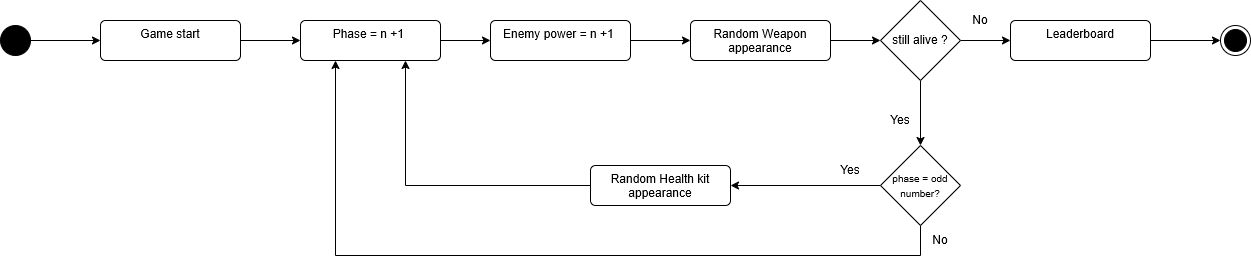

The diagram above was exported from draw.io. Its source (the exported page's mxGraphModel, read from the mxfile embedded in the PNG):
<mxGraphModel dx="1204" dy="806" grid="1" gridSize="10" guides="1" tooltips="1" connect="1" arrows="1" fold="1" page="1" pageScale="1" pageWidth="850" pageHeight="1100" math="0" shadow="0">
  <root>
    <mxCell id="0" />
    <mxCell id="1" parent="0" />
    <mxCell id="LDIf7nODf2bhjtNDbTwv-20" style="edgeStyle=orthogonalEdgeStyle;rounded=0;orthogonalLoop=1;jettySize=auto;html=1;" parent="1" source="LDIf7nODf2bhjtNDbTwv-1" target="LDIf7nODf2bhjtNDbTwv-2" edge="1">
      <mxGeometry relative="1" as="geometry" />
    </mxCell>
    <mxCell id="LDIf7nODf2bhjtNDbTwv-1" value="" style="ellipse;fillColor=strokeColor;html=1;" parent="1" vertex="1">
      <mxGeometry x="40" y="120" width="30" height="30" as="geometry" />
    </mxCell>
    <mxCell id="LDIf7nODf2bhjtNDbTwv-21" style="edgeStyle=orthogonalEdgeStyle;rounded=0;orthogonalLoop=1;jettySize=auto;html=1;entryX=0;entryY=0.5;entryDx=0;entryDy=0;" parent="1" source="LDIf7nODf2bhjtNDbTwv-2" target="LDIf7nODf2bhjtNDbTwv-3" edge="1">
      <mxGeometry relative="1" as="geometry" />
    </mxCell>
    <mxCell id="LDIf7nODf2bhjtNDbTwv-2" value="Game start" style="html=1;align=center;verticalAlign=top;rounded=1;absoluteArcSize=1;arcSize=10;dashed=0;whiteSpace=wrap;" parent="1" vertex="1">
      <mxGeometry x="140" y="115" width="140" height="40" as="geometry" />
    </mxCell>
    <mxCell id="LDIf7nODf2bhjtNDbTwv-22" style="edgeStyle=orthogonalEdgeStyle;rounded=0;orthogonalLoop=1;jettySize=auto;html=1;" parent="1" source="LDIf7nODf2bhjtNDbTwv-3" target="LDIf7nODf2bhjtNDbTwv-17" edge="1">
      <mxGeometry relative="1" as="geometry" />
    </mxCell>
    <mxCell id="LDIf7nODf2bhjtNDbTwv-3" value="Phase = n +1&amp;nbsp;" style="html=1;align=center;verticalAlign=top;rounded=1;absoluteArcSize=1;arcSize=10;dashed=0;whiteSpace=wrap;" parent="1" vertex="1">
      <mxGeometry x="340" y="115" width="140" height="40" as="geometry" />
    </mxCell>
    <mxCell id="LDIf7nODf2bhjtNDbTwv-16" style="edgeStyle=orthogonalEdgeStyle;rounded=0;orthogonalLoop=1;jettySize=auto;html=1;" parent="1" source="LDIf7nODf2bhjtNDbTwv-4" target="LDIf7nODf2bhjtNDbTwv-6" edge="1">
      <mxGeometry relative="1" as="geometry" />
    </mxCell>
    <mxCell id="LDIf7nODf2bhjtNDbTwv-4" value="Random Weapon appearance" style="html=1;align=center;verticalAlign=top;rounded=1;absoluteArcSize=1;arcSize=10;dashed=0;whiteSpace=wrap;" parent="1" vertex="1">
      <mxGeometry x="730" y="115" width="140" height="40" as="geometry" />
    </mxCell>
    <mxCell id="LDIf7nODf2bhjtNDbTwv-25" style="edgeStyle=orthogonalEdgeStyle;rounded=0;orthogonalLoop=1;jettySize=auto;html=1;entryX=0;entryY=0.5;entryDx=0;entryDy=0;" parent="1" source="LDIf7nODf2bhjtNDbTwv-5" target="LDIf7nODf2bhjtNDbTwv-24" edge="1">
      <mxGeometry relative="1" as="geometry" />
    </mxCell>
    <mxCell id="LDIf7nODf2bhjtNDbTwv-5" value="Leaderboard" style="html=1;align=center;verticalAlign=top;rounded=1;absoluteArcSize=1;arcSize=10;dashed=0;whiteSpace=wrap;" parent="1" vertex="1">
      <mxGeometry x="1050" y="115" width="140" height="40" as="geometry" />
    </mxCell>
    <mxCell id="LDIf7nODf2bhjtNDbTwv-7" style="edgeStyle=orthogonalEdgeStyle;rounded=0;orthogonalLoop=1;jettySize=auto;html=1;exitX=1;exitY=0.5;exitDx=0;exitDy=0;entryX=0;entryY=0.5;entryDx=0;entryDy=0;" parent="1" source="LDIf7nODf2bhjtNDbTwv-6" target="LDIf7nODf2bhjtNDbTwv-5" edge="1">
      <mxGeometry relative="1" as="geometry" />
    </mxCell>
    <mxCell id="LDIf7nODf2bhjtNDbTwv-12" style="edgeStyle=orthogonalEdgeStyle;rounded=0;orthogonalLoop=1;jettySize=auto;html=1;exitX=0.5;exitY=1;exitDx=0;exitDy=0;entryX=0.5;entryY=0;entryDx=0;entryDy=0;" parent="1" source="LDIf7nODf2bhjtNDbTwv-6" target="LDIf7nODf2bhjtNDbTwv-8" edge="1">
      <mxGeometry relative="1" as="geometry" />
    </mxCell>
    <mxCell id="LDIf7nODf2bhjtNDbTwv-6" value="still alive ?" style="rhombus;whiteSpace=wrap;html=1;" parent="1" vertex="1">
      <mxGeometry x="920" y="95" width="80" height="80" as="geometry" />
    </mxCell>
    <mxCell id="LDIf7nODf2bhjtNDbTwv-13" style="edgeStyle=orthogonalEdgeStyle;rounded=0;orthogonalLoop=1;jettySize=auto;html=1;exitX=0;exitY=0.5;exitDx=0;exitDy=0;entryX=1;entryY=0.5;entryDx=0;entryDy=0;" parent="1" source="LDIf7nODf2bhjtNDbTwv-8" target="LDIf7nODf2bhjtNDbTwv-9" edge="1">
      <mxGeometry relative="1" as="geometry" />
    </mxCell>
    <mxCell id="LDIf7nODf2bhjtNDbTwv-18" style="edgeStyle=orthogonalEdgeStyle;rounded=0;orthogonalLoop=1;jettySize=auto;html=1;entryX=0.25;entryY=1;entryDx=0;entryDy=0;" parent="1" source="LDIf7nODf2bhjtNDbTwv-8" target="LDIf7nODf2bhjtNDbTwv-3" edge="1">
      <mxGeometry relative="1" as="geometry">
        <Array as="points">
          <mxPoint x="960" y="350" />
          <mxPoint x="375" y="350" />
        </Array>
      </mxGeometry>
    </mxCell>
    <mxCell id="LDIf7nODf2bhjtNDbTwv-8" value="&lt;font style=&quot;font-size: 10px;&quot;&gt;phase = odd number?&lt;/font&gt;" style="rhombus;whiteSpace=wrap;html=1;" parent="1" vertex="1">
      <mxGeometry x="920" y="240" width="80" height="80" as="geometry" />
    </mxCell>
    <mxCell id="LDIf7nODf2bhjtNDbTwv-19" style="edgeStyle=orthogonalEdgeStyle;rounded=0;orthogonalLoop=1;jettySize=auto;html=1;entryX=0.75;entryY=1;entryDx=0;entryDy=0;" parent="1" source="LDIf7nODf2bhjtNDbTwv-9" target="LDIf7nODf2bhjtNDbTwv-3" edge="1">
      <mxGeometry relative="1" as="geometry" />
    </mxCell>
    <mxCell id="LDIf7nODf2bhjtNDbTwv-9" value="Random Health kit appearance" style="html=1;align=center;verticalAlign=top;rounded=1;absoluteArcSize=1;arcSize=10;dashed=0;whiteSpace=wrap;" parent="1" vertex="1">
      <mxGeometry x="630" y="260" width="140" height="40" as="geometry" />
    </mxCell>
    <mxCell id="LDIf7nODf2bhjtNDbTwv-23" style="edgeStyle=orthogonalEdgeStyle;rounded=0;orthogonalLoop=1;jettySize=auto;html=1;" parent="1" source="LDIf7nODf2bhjtNDbTwv-17" target="LDIf7nODf2bhjtNDbTwv-4" edge="1">
      <mxGeometry relative="1" as="geometry" />
    </mxCell>
    <mxCell id="LDIf7nODf2bhjtNDbTwv-17" value="Enemy power = n +1&amp;nbsp;" style="html=1;align=center;verticalAlign=top;rounded=1;absoluteArcSize=1;arcSize=10;dashed=0;whiteSpace=wrap;" parent="1" vertex="1">
      <mxGeometry x="530" y="115" width="140" height="40" as="geometry" />
    </mxCell>
    <mxCell id="LDIf7nODf2bhjtNDbTwv-24" value="" style="ellipse;html=1;shape=endState;fillColor=strokeColor;" parent="1" vertex="1">
      <mxGeometry x="1260" y="120" width="30" height="30" as="geometry" />
    </mxCell>
    <mxCell id="LDIf7nODf2bhjtNDbTwv-26" value="No" style="text;html=1;align=center;verticalAlign=middle;whiteSpace=wrap;rounded=0;" parent="1" vertex="1">
      <mxGeometry x="990" y="100" width="60" height="30" as="geometry" />
    </mxCell>
    <mxCell id="LDIf7nODf2bhjtNDbTwv-27" value="Yes" style="text;html=1;align=center;verticalAlign=middle;whiteSpace=wrap;rounded=0;" parent="1" vertex="1">
      <mxGeometry x="910" y="200" width="60" height="30" as="geometry" />
    </mxCell>
    <mxCell id="LDIf7nODf2bhjtNDbTwv-28" value="No" style="text;html=1;align=center;verticalAlign=middle;whiteSpace=wrap;rounded=0;" parent="1" vertex="1">
      <mxGeometry x="950" y="320" width="60" height="30" as="geometry" />
    </mxCell>
    <mxCell id="LDIf7nODf2bhjtNDbTwv-29" value="Yes" style="text;html=1;align=center;verticalAlign=middle;whiteSpace=wrap;rounded=0;" parent="1" vertex="1">
      <mxGeometry x="860" y="250" width="60" height="30" as="geometry" />
    </mxCell>
  </root>
</mxGraphModel>